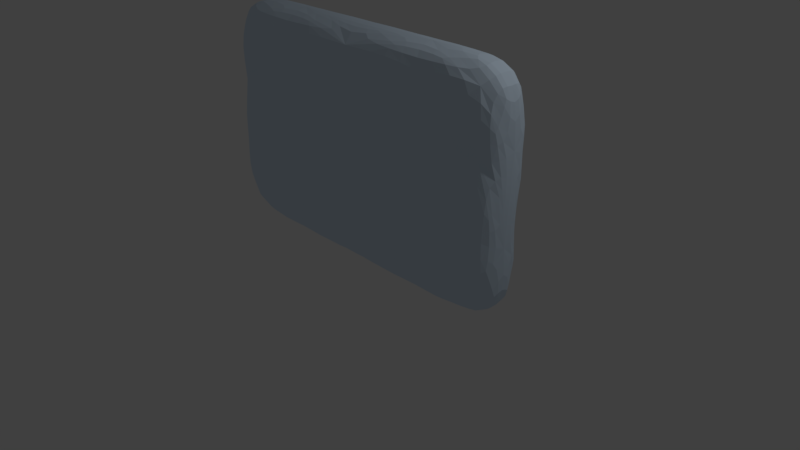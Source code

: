 # Source: Ice_Walls.blend  (saved by Blender 2.79.0; exported with 4.5.12 LTS)
import bpy
from mathutils import Matrix  # noqa: F401  (used for matrix-valued properties, if any)

bpy.ops.wm.read_factory_settings(use_empty=True)
scene = bpy.context.scene
scene.name = 'Scene'

# ---- collections
col_collection_1 = bpy.data.collections.new('Collection 1'); scene.collection.children.link(col_collection_1)

# ---- materials (node trees are filled in below, after node groups)
mat_ice = bpy.data.materials.new('Ice')
mat_ice.alpha_threshold = 0.0
mat_ice.use_transparent_shadow = False
mat_ice.diffuse_color = (0.7157, 0.8554, 1.0, 1.0)
mat_ice.specular_color = (0.08921, 0.326, 1.0)
mat_ice.roughness = 0.5
mat_ice.specular_intensity = 1.0

# ---- material node trees

# ---- world
world_world = bpy.data.worlds.new('World'); scene.world = world_world
world_world.color = (0.05088, 0.05088, 0.05088)
world_world.use_sun_shadow = False
world_world.sun_shadow_jitter_overblur = 0.0
world_world.cycles.sampling_method = 'MANUAL'

# ---- cameras
cam_camera = bpy.data.cameras.new('Camera')
cam_camera.clip_end = 100.0
cam_camera.lens = 35.0
cam_camera.sensor_width = 32.0
cam_camera.sensor_height = 18.0
cam_camera.ortho_scale = 7.314
cam_camera.dof.focus_distance = 0.0
cam_camera.dof.aperture_fstop = 128.0

# ---- lights
light_lamp = bpy.data.lights.new('Lamp', 'POINT')
light_lamp.transmission_factor = 0.0
light_lamp.cutoff_distance = 30.0
light_lamp.energy = 100.0
light_lamp.shadow_buffer_clip_start = 1.001
light_lamp.shadow_soft_size = 0.1
light_lamp.shadow_maximum_resolution = 0.006
light_lamp.use_absolute_resolution = True

# ---- meshes
me_cube = bpy.data.meshes.new('Cube')
me_cube.from_pydata([(-2.182, -0.3528, -1.383), (-2.182, -0.3528, 1.383), (-2.182, 0.3528, -1.383), (-2.182, 0.3528, 1.383), (0.0, 0.3528, -1.383), (0.0, 0.3528, 1.383), (0.0, -0.3528, -1.383), (0.0, -0.3528, 1.383), (-2.182, -0.3865, -0.4611), (-2.182, -0.3287, 0.4611), (-2.182, 0.3769, 0.4611), (-2.182, 0.3191, -0.4611), (0.0, -0.3287, 0.4611), (0.0, -0.3865, -0.4611), (0.0, 0.3769, 0.4611), (0.0, 0.3191, -0.4611), (-1.091, 0.3528, -1.383), (-1.091, -0.3528, 1.383), (-1.091, 0.3528, 1.383), (-1.091, -0.3528, -1.383), (-1.091, 0.3191, -0.4611), (-1.091, 0.3769, 0.4611), (-1.091, -0.3865, -0.4611), (-1.091, -0.3287, 0.4611), (-2.264, 0.0001203, -1.522), (-2.264, 0.0001203, 1.522), (0.0, 0.0001203, 1.522), (0.0, 0.0001203, -1.522), (-2.264, -0.03694, -0.5072), (-2.264, 0.02659, 0.5072), (-1.064, 0.0001203, -1.522), (-1.064, 0.0001203, 1.522)], [], [(29, 25, 3, 10), (23, 17, 1, 9), (31, 25, 1, 17), (30, 27, 6, 19), (21, 18, 5, 14), (16, 20, 15, 4), (20, 21, 14, 15), (19, 22, 8, 0), (22, 23, 9, 8), (24, 28, 11, 2), (28, 29, 10, 11), (13, 12, 23, 22), (6, 13, 22, 19), (11, 10, 21, 20), (2, 11, 20, 16), (10, 3, 18, 21), (24, 30, 19, 0), (26, 31, 17, 7), (12, 7, 17, 23), (5, 18, 31, 26), (2, 16, 30, 24), (8, 9, 29, 28), (0, 8, 28, 24), (16, 4, 27, 30), (18, 3, 25, 31), (9, 1, 25, 29)])
me_cube.materials.append(mat_ice)
me_cube.use_remesh_preserve_volume = False
me_cube.use_remesh_preserve_attributes = False
me_cube.use_mirror_vertex_groups = False
me_cube.update()

# ---- objects
ob_ice_wall = bpy.data.objects.new('Ice Wall', me_cube)
ob_lamp = bpy.data.objects.new('Lamp', light_lamp)
ob_camera = bpy.data.objects.new('Camera', cam_camera)

# ---- transforms, parenting, visibility, modifiers, constraints
ob_ice_wall.location = (0.0, 0.0, 1.5)
ob_ice_wall.lineart.crease_threshold = 0.0
_m = ob_ice_wall.modifiers.new('Mirror', 'MIRROR')
_m.use_clip = True
_m = ob_ice_wall.modifiers.new('Triangulate', 'TRIANGULATE')
_m = ob_ice_wall.modifiers.new('Subsurf', 'SUBSURF')
_m.uv_smooth = 'PRESERVE_CORNERS'
_m.quality = 2
_m.show_only_control_edges = False
ob_lamp.location = (4.076, 1.005, 5.904)
ob_lamp.rotation_euler = (0.6503, 0.05522, 1.866)
ob_lamp.lock_rotations_4d = False
ob_lamp.empty_display_type = 'ARROWS'
ob_lamp.color = (0.0, 0.0, 0.0, 0.0)
ob_lamp.lineart.crease_threshold = 0.0
ob_camera.location = (7.481, -6.508, 5.344)
ob_camera.rotation_euler = (1.109, 0.0, 0.8149)
ob_camera.lock_rotations_4d = False
ob_camera.empty_display_type = 'ARROWS'
ob_camera.color = (0.0, 0.0, 0.0, 0.0)
ob_camera.display_type = 'WIRE'
ob_camera.lineart.crease_threshold = 0.0

# ---- collection membership
col_collection_1.objects.link(ob_ice_wall)
col_collection_1.objects.link(ob_lamp)
col_collection_1.objects.link(ob_camera)

# ---- scene / render settings (as saved in the file)
scene.camera = ob_camera
scene.frame_start = 1; scene.frame_end = 250; scene.frame_set(5)
scene.render.engine = 'BLENDER_EEVEE_NEXT'
scene.render.resolution_percentage = 50
scene.render.dither_intensity = 0.0
scene.cycles.use_denoising = False
scene.cycles.samples = 128
scene.cycles.sampling_pattern = 'TABULATED_SOBOL'
scene.cycles.use_adaptive_sampling = False
scene.cycles.use_light_tree = False
scene.cycles.blur_glossy = 0.0
scene.cycles.sample_clamp_indirect = 0.0
scene.view_settings.view_transform = 'Standard'
bpy.context.view_layer.update()
